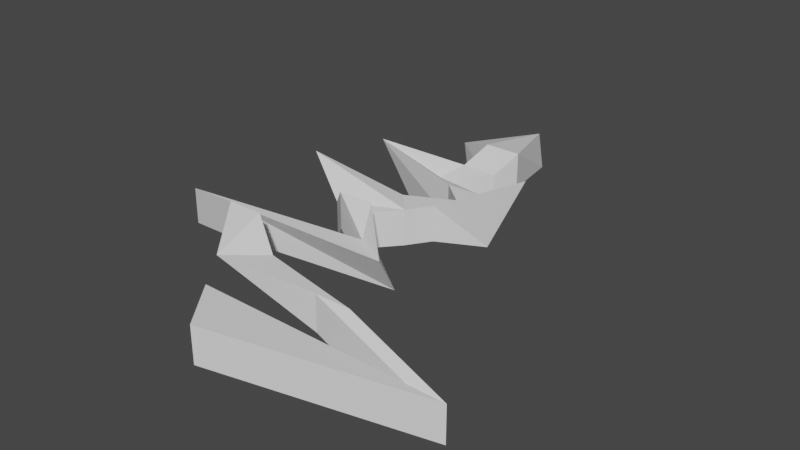# Source: road2.blend  (saved by Blender 3.5.10; exported with 4.5.12 LTS)
import bpy
from mathutils import Matrix  # noqa: F401  (used for matrix-valued properties, if any)

bpy.ops.wm.read_factory_settings(use_empty=True)
scene = bpy.context.scene
scene.name = 'Scene'

# ---- collections
col_collection = bpy.data.collections.new('Collection'); scene.collection.children.link(col_collection)

# ---- world
world_world = bpy.data.worlds.new('World'); scene.world = world_world
world_world.use_nodes = True; world_world.node_tree.nodes.clear()
_N = world_world.node_tree.nodes; _L = world_world.node_tree.links
n0 = _N.new('ShaderNodeOutputWorld'); n0.name = 'World Output'; n0.location = (300, 300)
n1 = _N.new('ShaderNodeBackground'); n1.name = 'Background'; n1.location = (10, 300)
n1.inputs[0].default_value = (0.05088, 0.05088, 0.05088, 1.0)
_L.new(n1.outputs[0], n0.inputs[0])
n0.is_active_output = True
world_world.color = (0.05088, 0.05088, 0.05088)
world_world.use_sun_shadow = False
world_world.sun_shadow_jitter_overblur = 0.0

# ---- meshes
me_cube_001 = bpy.data.meshes.new('Cube.001')
me_cube_001.from_pydata([(-1.0, -1.0, -1.0), (-1.0, -1.0, 1.0), (-1.5, 1.0, -1.0), (-1.835, 1.0, 1.0), (1.0, -1.261, -1.0), (1.0, -1.261, 1.0), (1.0, 1.381, -1.0), (0.6644, 1.381, 1.0), (-2.421, 0.0, -1.139), (-2.421, 0.0, 0.8615), (-0.4206, 0.0, -1.139), (-0.4206, 0.0, 0.8615), (0.8579, 0.5, 1.0), (2.858, 0.5, -1.0), (0.8579, 0.5, -1.0), (2.858, 0.5, 1.0), (-4.749, -0.5, 0.01736), (-2.749, -0.5, 2.017), (-4.749, -0.5, 2.017), (-2.749, -0.5, 0.01736), (-0.1661, 0.25, -1.0), (1.834, 0.25, 1.0), (-0.1661, 0.25, 1.0), (1.834, 0.25, -1.0), (1.495, -0.25, 1.0), (3.495, -0.25, -1.0), (1.495, -0.25, -1.0), (3.495, -0.3585, 1.0), (3.23, -0.75, -1.0), (5.23, -0.75, 1.0), (3.23, -0.75, 1.0), (5.23, -0.75, -1.0), (0.006535, 0.75, 1.0), (2.007, 0.75, -1.0), (0.006535, 0.75, -1.0), (2.007, 0.75, 1.0), (0.603, 0.875, 1.957), (2.603, 0.875, -0.04347), (0.603, 0.875, -0.04347), (2.603, 0.875, 1.957), (-2.647, 0.625, -1.473), (-0.6465, 0.625, 0.527), (-4.702, 0.625, 1.67), (-0.6465, 0.625, -1.473), (2.318, 0.375, 1.0), (4.318, 0.375, -1.0), (2.318, 0.375, -1.0), (6.377, 0.375, 3.261), (-1.0, 0.125, -1.0), (1.0, 0.125, 1.0), (-4.995, 0.125, 2.522), (1.0, 0.125, -1.0), (-1.0, -0.125, 2.304), (1.0, -0.125, 0.304), (-1.0, -0.125, 0.304), (1.0, -0.125, 2.304), (-8.911, -0.375, -1.0), (-6.911, -0.375, 1.0), (-8.911, -0.375, 1.0), (-6.911, -0.375, -1.0), (-2.649, -0.7886, 1.0), (-0.6487, -0.625, -1.0), (-2.649, -0.625, -1.0), (-0.6487, -0.625, 1.0), (9.38, -0.875, -2.305), (11.38, -0.875, -0.3046), (9.38, -0.875, -0.3046), (11.38, -0.875, -2.305)], [], [(38, 36, 3, 2), (2, 3, 7, 6), (67, 65, 5, 4), (4, 5, 1, 0), (64, 67, 4, 0), (65, 66, 1, 5), (49, 50, 9, 11), (48, 51, 10, 8), (51, 49, 11, 10), (54, 52, 9, 8), (43, 41, 15, 13), (40, 43, 13, 14), (41, 42, 12, 15), (46, 44, 12, 14), (62, 60, 18, 16), (57, 58, 18, 17), (56, 59, 19, 16), (59, 57, 17, 19), (48, 50, 22, 20), (45, 47, 21, 23), (46, 45, 23, 20), (47, 44, 22, 21), (53, 55, 27, 25), (54, 53, 25, 26), (55, 52, 24, 27), (56, 58, 24, 26), (64, 66, 30, 28), (63, 60, 30, 29), (62, 61, 31, 28), (61, 63, 29, 31), (39, 36, 32, 35), (38, 37, 33, 34), (37, 39, 35, 33), (40, 42, 32, 34), (6, 7, 39, 37), (2, 6, 37, 38), (7, 3, 36, 39), (34, 32, 36, 38), (14, 12, 42, 40), (35, 32, 42, 41), (34, 33, 43, 40), (33, 35, 41, 43), (15, 12, 44, 47), (14, 13, 45, 46), (13, 15, 47, 45), (20, 22, 44, 46), (8, 9, 50, 48), (23, 21, 49, 51), (20, 23, 51, 48), (21, 22, 50, 49), (11, 9, 52, 55), (8, 10, 53, 54), (10, 11, 55, 53), (26, 24, 52, 54), (16, 18, 58, 56), (25, 27, 57, 59), (26, 25, 59, 56), (27, 24, 58, 57), (19, 17, 63, 61), (16, 19, 61, 62), (17, 18, 60, 63), (28, 30, 60, 62), (0, 1, 66, 64), (29, 30, 66, 65), (28, 31, 67, 64), (31, 29, 65, 67)])
_uv = me_cube_001.uv_layers.new(name='UVMap')
_uv.uv.foreach_set('vector', [0.375, 0.2344, 0.625, 0.2344, 0.625, 0.25, 0.375, 0.25, 0.375, 0.25, 0.625, 0.25, 0.625, 0.5, 0.375, 0.5, 0.375, 0.7344, 0.625, 0.7344, 0.625, 0.75, 0.375, 0.75, 0.375, 0.75, 0.625, 0.75, 0.625, 1.0, 0.375, 1.0, 0.125, 0.7344, 0.375, 0.7344, 0.375, 0.75, 0.125, 0.75, 0.625, 0.7344, 0.875, 0.7344, 0.875, 0.75, 0.625, 0.75, 0.625, 0.6094, 0.875, 0.6094, 0.875, 0.625, 0.625, 0.625, 0.125, 0.6094, 0.375, 0.6094, 0.375, 0.625, 0.125, 0.625, 0.375, 0.6094, 0.625, 0.6094, 0.625, 0.625, 0.375, 0.625, 0.375, 0.1094, 0.625, 0.1094, 0.625, 0.125, 0.375, 0.125, 0.375, 0.5469, 0.625, 0.5469, 0.625, 0.5625, 0.375, 0.5625, 0.125, 0.5469, 0.375, 0.5469, 0.375, 0.5625, 0.125, 0.5625, 0.625, 0.5469, 0.875, 0.5469, 0.875, 0.5625, 0.625, 0.5625, 0.375, 0.1719, 0.625, 0.1719, 0.625, 0.1875, 0.375, 0.1875, 0.375, 0.04688, 0.625, 0.04688, 0.625, 0.0625, 0.375, 0.0625, 0.625, 0.6719, 0.875, 0.6719, 0.875, 0.6875, 0.625, 0.6875, 0.125, 0.6719, 0.375, 0.6719, 0.375, 0.6875, 0.125, 0.6875, 0.375, 0.6719, 0.625, 0.6719, 0.625, 0.6875, 0.375, 0.6875, 0.375, 0.1406, 0.625, 0.1406, 0.625, 0.1562, 0.375, 0.1562, 0.375, 0.5781, 0.625, 0.5781, 0.625, 0.5938, 0.375, 0.5938, 0.125, 0.5781, 0.375, 0.5781, 0.375, 0.5938, 0.125, 0.5938, 0.625, 0.5781, 0.875, 0.5781, 0.875, 0.5938, 0.625, 0.5938, 0.375, 0.6406, 0.625, 0.6406, 0.625, 0.6562, 0.375, 0.6562, 0.125, 0.6406, 0.375, 0.6406, 0.375, 0.6562, 0.125, 0.6562, 0.625, 0.6406, 0.875, 0.6406, 0.875, 0.6562, 0.625, 0.6562, 0.375, 0.07812, 0.625, 0.07812, 0.625, 0.09375, 0.375, 0.09375, 0.375, 0.01562, 0.625, 0.01562, 0.625, 0.03125, 0.375, 0.03125, 0.625, 0.7031, 0.875, 0.7031, 0.875, 0.7188, 0.625, 0.7188, 0.125, 0.7031, 0.375, 0.7031, 0.375, 0.7188, 0.125, 0.7188, 0.375, 0.7031, 0.625, 0.7031, 0.625, 0.7188, 0.375, 0.7188, 0.625, 0.5156, 0.875, 0.5156, 0.875, 0.5312, 0.625, 0.5312, 0.125, 0.5156, 0.375, 0.5156, 0.375, 0.5312, 0.125, 0.5312, 0.375, 0.5156, 0.625, 0.5156, 0.625, 0.5312, 0.375, 0.5312, 0.375, 0.2031, 0.625, 0.2031, 0.625, 0.2188, 0.375, 0.2188, 0.375, 0.5, 0.625, 0.5, 0.625, 0.5156, 0.375, 0.5156, 0.125, 0.5, 0.375, 0.5, 0.375, 0.5156, 0.125, 0.5156, 0.625, 0.5, 0.875, 0.5, 0.875, 0.5156, 0.625, 0.5156, 0.375, 0.2188, 0.625, 0.2188, 0.625, 0.2344, 0.375, 0.2344, 0.375, 0.1875, 0.625, 0.1875, 0.625, 0.2031, 0.375, 0.2031, 0.625, 0.5312, 0.875, 0.5312, 0.875, 0.5469, 0.625, 0.5469, 0.125, 0.5312, 0.375, 0.5312, 0.375, 0.5469, 0.125, 0.5469, 0.375, 0.5312, 0.625, 0.5312, 0.625, 0.5469, 0.375, 0.5469, 0.625, 0.5625, 0.875, 0.5625, 0.875, 0.5781, 0.625, 0.5781, 0.125, 0.5625, 0.375, 0.5625, 0.375, 0.5781, 0.125, 0.5781, 0.375, 0.5625, 0.625, 0.5625, 0.625, 0.5781, 0.375, 0.5781, 0.375, 0.1562, 0.625, 0.1562, 0.625, 0.1719, 0.375, 0.1719, 0.375, 0.125, 0.625, 0.125, 0.625, 0.1406, 0.375, 0.1406, 0.375, 0.5938, 0.625, 0.5938, 0.625, 0.6094, 0.375, 0.6094, 0.125, 0.5938, 0.375, 0.5938, 0.375, 0.6094, 0.125, 0.6094, 0.625, 0.5938, 0.875, 0.5938, 0.875, 0.6094, 0.625, 0.6094, 0.625, 0.625, 0.875, 0.625, 0.875, 0.6406, 0.625, 0.6406, 0.125, 0.625, 0.375, 0.625, 0.375, 0.6406, 0.125, 0.6406, 0.375, 0.625, 0.625, 0.625, 0.625, 0.6406, 0.375, 0.6406, 0.375, 0.09375, 0.625, 0.09375, 0.625, 0.1094, 0.375, 0.1094, 0.375, 0.0625, 0.625, 0.0625, 0.625, 0.07812, 0.375, 0.07812, 0.375, 0.6562, 0.625, 0.6562, 0.625, 0.6719, 0.375, 0.6719, 0.125, 0.6562, 0.375, 0.6562, 0.375, 0.6719, 0.125, 0.6719, 0.625, 0.6562, 0.875, 0.6562, 0.875, 0.6719, 0.625, 0.6719, 0.375, 0.6875, 0.625, 0.6875, 0.625, 0.7031, 0.375, 0.7031, 0.125, 0.6875, 0.375, 0.6875, 0.375, 0.7031, 0.125, 0.7031, 0.625, 0.6875, 0.875, 0.6875, 0.875, 0.7031, 0.625, 0.7031, 0.375, 0.03125, 0.625, 0.03125, 0.625, 0.04688, 0.375, 0.04688, 0.375, 0.0, 0.625, 0.0, 0.625, 0.01562, 0.375, 0.01562, 0.625, 0.7188, 0.875, 0.7188, 0.875, 0.7344, 0.625, 0.7344, 0.125, 0.7188, 0.375, 0.7188, 0.375, 0.7344, 0.125, 0.7344, 0.375, 0.7188, 0.625, 0.7188, 0.625, 0.7344, 0.375, 0.7344])
me_cube_001.update()

# ---- objects
ob_cube = bpy.data.objects.new('Cube', me_cube_001)

# ---- transforms, parenting, visibility, modifiers, constraints
ob_cube.location = (0.0, 0.0, 0.0)
ob_cube.scale = (1.0, 10.0, 1.0)

# ---- collection membership
col_collection.objects.link(ob_cube)

# ---- scene / render settings (as saved in the file)
scene.frame_start = 1; scene.frame_end = 250; scene.frame_set(1)
scene.render.engine = 'BLENDER_EEVEE_NEXT'
scene.cycles.sampling_pattern = 'TABULATED_SOBOL'
scene.view_settings.view_transform = 'Filmic'
bpy.context.view_layer.update()

# ---- added for rendering (the .blend has no active camera and no usable light): camera, sun
cam_auto = bpy.data.cameras.new('AutoCamera')
cam_auto.lens = 50.0
cam_auto.sensor_width = 36.0
cam_auto.clip_end = 1000.0
ob_auto_camera = bpy.data.objects.new('AutoCamera', cam_auto)
scene.collection.objects.link(ob_auto_camera)
ob_auto_camera.location = (32.485, -36.9023, 25.4785)
ob_auto_camera.rotation_euler = (1.09748, -7.21219e-08, 0.694738)
scene.camera = ob_auto_camera
light_auto_sun = bpy.data.lights.new('AutoSun', 'SUN')
light_auto_sun.energy = 3.0
light_auto_sun.angle = 0.0523599
ob_auto_sun = bpy.data.objects.new('AutoSun', light_auto_sun)
scene.collection.objects.link(ob_auto_sun)
ob_auto_sun.rotation_euler = (0.872665, 0.174533, 0.523599)
bpy.context.view_layer.update()
